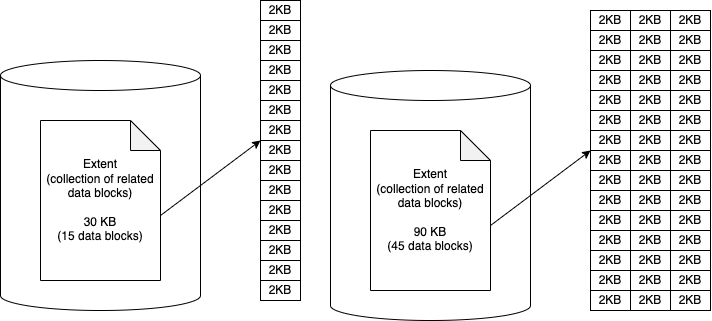

The diagram above was exported from draw.io. Its source (the exported page's mxGraphModel, read from the mxfile embedded in the PNG):
<mxGraphModel dx="826" dy="399" grid="1" gridSize="10" guides="1" tooltips="1" connect="1" arrows="1" fold="1" page="1" pageScale="1" pageWidth="827" pageHeight="1169" math="0" shadow="0">
  <root>
    <mxCell id="0" />
    <mxCell id="1" parent="0" />
    <mxCell id="2" value="" style="shape=cylinder3;whiteSpace=wrap;html=1;boundedLbl=1;backgroundOutline=1;size=15;" vertex="1" parent="1">
      <mxGeometry x="70" y="90" width="200" height="250" as="geometry" />
    </mxCell>
    <mxCell id="20" style="edgeStyle=none;html=1;exitX=0;exitY=0;exitDx=120.00000000000001;exitDy=95;exitPerimeter=0;entryX=0;entryY=0;entryDx=0;entryDy=0;" edge="1" parent="1" source="3" target="12">
      <mxGeometry relative="1" as="geometry" />
    </mxCell>
    <mxCell id="3" value="Extent&lt;br&gt;(collection of related data blocks)&lt;br&gt;&lt;br&gt;30 KB&lt;br&gt;(15 data blocks)" style="shape=note;whiteSpace=wrap;html=1;backgroundOutline=1;darkOpacity=0.05;" vertex="1" parent="1">
      <mxGeometry x="110" y="150" width="120" height="160" as="geometry" />
    </mxCell>
    <mxCell id="5" value="2KB" style="rounded=0;whiteSpace=wrap;html=1;" vertex="1" parent="1">
      <mxGeometry x="330" y="30" width="40" height="20" as="geometry" />
    </mxCell>
    <mxCell id="6" value="2KB" style="rounded=0;whiteSpace=wrap;html=1;" vertex="1" parent="1">
      <mxGeometry x="330" y="50" width="40" height="20" as="geometry" />
    </mxCell>
    <mxCell id="7" value="2KB" style="rounded=0;whiteSpace=wrap;html=1;" vertex="1" parent="1">
      <mxGeometry x="330" y="70" width="40" height="20" as="geometry" />
    </mxCell>
    <mxCell id="8" value="2KB" style="rounded=0;whiteSpace=wrap;html=1;" vertex="1" parent="1">
      <mxGeometry x="330" y="90" width="40" height="20" as="geometry" />
    </mxCell>
    <mxCell id="9" value="2KB" style="rounded=0;whiteSpace=wrap;html=1;" vertex="1" parent="1">
      <mxGeometry x="330" y="110" width="40" height="20" as="geometry" />
    </mxCell>
    <mxCell id="10" value="2KB" style="rounded=0;whiteSpace=wrap;html=1;" vertex="1" parent="1">
      <mxGeometry x="330" y="130" width="40" height="20" as="geometry" />
    </mxCell>
    <mxCell id="11" value="2KB" style="rounded=0;whiteSpace=wrap;html=1;" vertex="1" parent="1">
      <mxGeometry x="330" y="150" width="40" height="20" as="geometry" />
    </mxCell>
    <mxCell id="12" value="2KB" style="rounded=0;whiteSpace=wrap;html=1;" vertex="1" parent="1">
      <mxGeometry x="330" y="170" width="40" height="20" as="geometry" />
    </mxCell>
    <mxCell id="13" value="2KB" style="rounded=0;whiteSpace=wrap;html=1;" vertex="1" parent="1">
      <mxGeometry x="330" y="190" width="40" height="20" as="geometry" />
    </mxCell>
    <mxCell id="14" value="2KB" style="rounded=0;whiteSpace=wrap;html=1;" vertex="1" parent="1">
      <mxGeometry x="330" y="210" width="40" height="20" as="geometry" />
    </mxCell>
    <mxCell id="15" value="2KB" style="rounded=0;whiteSpace=wrap;html=1;" vertex="1" parent="1">
      <mxGeometry x="330" y="230" width="40" height="20" as="geometry" />
    </mxCell>
    <mxCell id="16" value="2KB" style="rounded=0;whiteSpace=wrap;html=1;" vertex="1" parent="1">
      <mxGeometry x="330" y="250" width="40" height="20" as="geometry" />
    </mxCell>
    <mxCell id="17" value="2KB" style="rounded=0;whiteSpace=wrap;html=1;" vertex="1" parent="1">
      <mxGeometry x="330" y="270" width="40" height="20" as="geometry" />
    </mxCell>
    <mxCell id="18" value="2KB" style="rounded=0;whiteSpace=wrap;html=1;" vertex="1" parent="1">
      <mxGeometry x="330" y="290" width="40" height="20" as="geometry" />
    </mxCell>
    <mxCell id="19" value="2KB" style="rounded=0;whiteSpace=wrap;html=1;" vertex="1" parent="1">
      <mxGeometry x="330" y="310" width="40" height="20" as="geometry" />
    </mxCell>
    <mxCell id="21" value="" style="shape=cylinder3;whiteSpace=wrap;html=1;boundedLbl=1;backgroundOutline=1;size=15;" vertex="1" parent="1">
      <mxGeometry x="400" y="100" width="200" height="250" as="geometry" />
    </mxCell>
    <mxCell id="22" style="edgeStyle=none;html=1;exitX=0;exitY=0;exitDx=120.00000000000001;exitDy=95;exitPerimeter=0;entryX=0;entryY=0;entryDx=0;entryDy=0;" edge="1" source="23" target="31" parent="1">
      <mxGeometry relative="1" as="geometry" />
    </mxCell>
    <mxCell id="23" value="Extent&lt;br&gt;(collection of related data blocks)&lt;br&gt;&lt;br&gt;90 KB&lt;br&gt;(45 data blocks)" style="shape=note;whiteSpace=wrap;html=1;backgroundOutline=1;darkOpacity=0.05;" vertex="1" parent="1">
      <mxGeometry x="440" y="160" width="120" height="160" as="geometry" />
    </mxCell>
    <mxCell id="24" value="2KB" style="rounded=0;whiteSpace=wrap;html=1;" vertex="1" parent="1">
      <mxGeometry x="660" y="40" width="40" height="20" as="geometry" />
    </mxCell>
    <mxCell id="25" value="2KB" style="rounded=0;whiteSpace=wrap;html=1;" vertex="1" parent="1">
      <mxGeometry x="660" y="60" width="40" height="20" as="geometry" />
    </mxCell>
    <mxCell id="26" value="2KB" style="rounded=0;whiteSpace=wrap;html=1;" vertex="1" parent="1">
      <mxGeometry x="660" y="80" width="40" height="20" as="geometry" />
    </mxCell>
    <mxCell id="27" value="2KB" style="rounded=0;whiteSpace=wrap;html=1;" vertex="1" parent="1">
      <mxGeometry x="660" y="100" width="40" height="20" as="geometry" />
    </mxCell>
    <mxCell id="28" value="2KB" style="rounded=0;whiteSpace=wrap;html=1;" vertex="1" parent="1">
      <mxGeometry x="660" y="120" width="40" height="20" as="geometry" />
    </mxCell>
    <mxCell id="29" value="2KB" style="rounded=0;whiteSpace=wrap;html=1;" vertex="1" parent="1">
      <mxGeometry x="660" y="140" width="40" height="20" as="geometry" />
    </mxCell>
    <mxCell id="30" value="2KB" style="rounded=0;whiteSpace=wrap;html=1;" vertex="1" parent="1">
      <mxGeometry x="660" y="160" width="40" height="20" as="geometry" />
    </mxCell>
    <mxCell id="31" value="2KB" style="rounded=0;whiteSpace=wrap;html=1;" vertex="1" parent="1">
      <mxGeometry x="660" y="180" width="40" height="20" as="geometry" />
    </mxCell>
    <mxCell id="32" value="2KB" style="rounded=0;whiteSpace=wrap;html=1;" vertex="1" parent="1">
      <mxGeometry x="660" y="200" width="40" height="20" as="geometry" />
    </mxCell>
    <mxCell id="33" value="2KB" style="rounded=0;whiteSpace=wrap;html=1;" vertex="1" parent="1">
      <mxGeometry x="660" y="220" width="40" height="20" as="geometry" />
    </mxCell>
    <mxCell id="34" value="2KB" style="rounded=0;whiteSpace=wrap;html=1;" vertex="1" parent="1">
      <mxGeometry x="660" y="240" width="40" height="20" as="geometry" />
    </mxCell>
    <mxCell id="35" value="2KB" style="rounded=0;whiteSpace=wrap;html=1;" vertex="1" parent="1">
      <mxGeometry x="660" y="260" width="40" height="20" as="geometry" />
    </mxCell>
    <mxCell id="36" value="2KB" style="rounded=0;whiteSpace=wrap;html=1;" vertex="1" parent="1">
      <mxGeometry x="660" y="280" width="40" height="20" as="geometry" />
    </mxCell>
    <mxCell id="37" value="2KB" style="rounded=0;whiteSpace=wrap;html=1;" vertex="1" parent="1">
      <mxGeometry x="660" y="300" width="40" height="20" as="geometry" />
    </mxCell>
    <mxCell id="38" value="2KB" style="rounded=0;whiteSpace=wrap;html=1;" vertex="1" parent="1">
      <mxGeometry x="660" y="320" width="40" height="20" as="geometry" />
    </mxCell>
    <mxCell id="39" value="2KB" style="rounded=0;whiteSpace=wrap;html=1;" vertex="1" parent="1">
      <mxGeometry x="700" y="40" width="40" height="20" as="geometry" />
    </mxCell>
    <mxCell id="40" value="2KB" style="rounded=0;whiteSpace=wrap;html=1;" vertex="1" parent="1">
      <mxGeometry x="700" y="60" width="40" height="20" as="geometry" />
    </mxCell>
    <mxCell id="41" value="2KB" style="rounded=0;whiteSpace=wrap;html=1;" vertex="1" parent="1">
      <mxGeometry x="700" y="80" width="40" height="20" as="geometry" />
    </mxCell>
    <mxCell id="42" value="2KB" style="rounded=0;whiteSpace=wrap;html=1;" vertex="1" parent="1">
      <mxGeometry x="700" y="100" width="40" height="20" as="geometry" />
    </mxCell>
    <mxCell id="43" value="2KB" style="rounded=0;whiteSpace=wrap;html=1;" vertex="1" parent="1">
      <mxGeometry x="700" y="120" width="40" height="20" as="geometry" />
    </mxCell>
    <mxCell id="44" value="2KB" style="rounded=0;whiteSpace=wrap;html=1;" vertex="1" parent="1">
      <mxGeometry x="700" y="140" width="40" height="20" as="geometry" />
    </mxCell>
    <mxCell id="45" value="2KB" style="rounded=0;whiteSpace=wrap;html=1;" vertex="1" parent="1">
      <mxGeometry x="700" y="160" width="40" height="20" as="geometry" />
    </mxCell>
    <mxCell id="46" value="2KB" style="rounded=0;whiteSpace=wrap;html=1;" vertex="1" parent="1">
      <mxGeometry x="700" y="180" width="40" height="20" as="geometry" />
    </mxCell>
    <mxCell id="47" value="2KB" style="rounded=0;whiteSpace=wrap;html=1;" vertex="1" parent="1">
      <mxGeometry x="700" y="200" width="40" height="20" as="geometry" />
    </mxCell>
    <mxCell id="48" value="2KB" style="rounded=0;whiteSpace=wrap;html=1;" vertex="1" parent="1">
      <mxGeometry x="700" y="220" width="40" height="20" as="geometry" />
    </mxCell>
    <mxCell id="49" value="2KB" style="rounded=0;whiteSpace=wrap;html=1;" vertex="1" parent="1">
      <mxGeometry x="700" y="240" width="40" height="20" as="geometry" />
    </mxCell>
    <mxCell id="50" value="2KB" style="rounded=0;whiteSpace=wrap;html=1;" vertex="1" parent="1">
      <mxGeometry x="700" y="260" width="40" height="20" as="geometry" />
    </mxCell>
    <mxCell id="51" value="2KB" style="rounded=0;whiteSpace=wrap;html=1;" vertex="1" parent="1">
      <mxGeometry x="700" y="280" width="40" height="20" as="geometry" />
    </mxCell>
    <mxCell id="52" value="2KB" style="rounded=0;whiteSpace=wrap;html=1;" vertex="1" parent="1">
      <mxGeometry x="700" y="300" width="40" height="20" as="geometry" />
    </mxCell>
    <mxCell id="53" value="2KB" style="rounded=0;whiteSpace=wrap;html=1;" vertex="1" parent="1">
      <mxGeometry x="700" y="320" width="40" height="20" as="geometry" />
    </mxCell>
    <mxCell id="54" value="2KB" style="rounded=0;whiteSpace=wrap;html=1;" vertex="1" parent="1">
      <mxGeometry x="740" y="40" width="40" height="20" as="geometry" />
    </mxCell>
    <mxCell id="55" value="2KB" style="rounded=0;whiteSpace=wrap;html=1;" vertex="1" parent="1">
      <mxGeometry x="740" y="60" width="40" height="20" as="geometry" />
    </mxCell>
    <mxCell id="56" value="2KB" style="rounded=0;whiteSpace=wrap;html=1;" vertex="1" parent="1">
      <mxGeometry x="740" y="80" width="40" height="20" as="geometry" />
    </mxCell>
    <mxCell id="57" value="2KB" style="rounded=0;whiteSpace=wrap;html=1;" vertex="1" parent="1">
      <mxGeometry x="740" y="100" width="40" height="20" as="geometry" />
    </mxCell>
    <mxCell id="58" value="2KB" style="rounded=0;whiteSpace=wrap;html=1;" vertex="1" parent="1">
      <mxGeometry x="740" y="120" width="40" height="20" as="geometry" />
    </mxCell>
    <mxCell id="59" value="2KB" style="rounded=0;whiteSpace=wrap;html=1;" vertex="1" parent="1">
      <mxGeometry x="740" y="140" width="40" height="20" as="geometry" />
    </mxCell>
    <mxCell id="60" value="2KB" style="rounded=0;whiteSpace=wrap;html=1;" vertex="1" parent="1">
      <mxGeometry x="740" y="160" width="40" height="20" as="geometry" />
    </mxCell>
    <mxCell id="61" value="2KB" style="rounded=0;whiteSpace=wrap;html=1;" vertex="1" parent="1">
      <mxGeometry x="740" y="180" width="40" height="20" as="geometry" />
    </mxCell>
    <mxCell id="62" value="2KB" style="rounded=0;whiteSpace=wrap;html=1;" vertex="1" parent="1">
      <mxGeometry x="740" y="200" width="40" height="20" as="geometry" />
    </mxCell>
    <mxCell id="63" value="2KB" style="rounded=0;whiteSpace=wrap;html=1;" vertex="1" parent="1">
      <mxGeometry x="740" y="220" width="40" height="20" as="geometry" />
    </mxCell>
    <mxCell id="64" value="2KB" style="rounded=0;whiteSpace=wrap;html=1;" vertex="1" parent="1">
      <mxGeometry x="740" y="240" width="40" height="20" as="geometry" />
    </mxCell>
    <mxCell id="65" value="2KB" style="rounded=0;whiteSpace=wrap;html=1;" vertex="1" parent="1">
      <mxGeometry x="740" y="260" width="40" height="20" as="geometry" />
    </mxCell>
    <mxCell id="66" value="2KB" style="rounded=0;whiteSpace=wrap;html=1;" vertex="1" parent="1">
      <mxGeometry x="740" y="280" width="40" height="20" as="geometry" />
    </mxCell>
    <mxCell id="67" value="2KB" style="rounded=0;whiteSpace=wrap;html=1;" vertex="1" parent="1">
      <mxGeometry x="740" y="300" width="40" height="20" as="geometry" />
    </mxCell>
    <mxCell id="68" value="2KB" style="rounded=0;whiteSpace=wrap;html=1;" vertex="1" parent="1">
      <mxGeometry x="740" y="320" width="40" height="20" as="geometry" />
    </mxCell>
  </root>
</mxGraphModel>